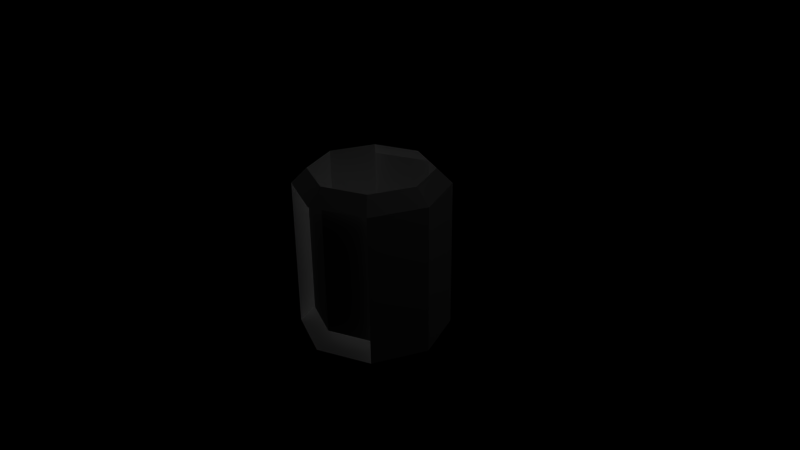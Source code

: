 # Source: container.blend  (saved by Blender 2.63.0; exported with 4.5.12 LTS)
import bpy
from mathutils import Matrix  # noqa: F401  (used for matrix-valued properties, if any)

bpy.ops.wm.read_factory_settings(use_empty=True)
scene = bpy.context.scene
scene.name = 'Scene'

# ---- collections
col_collection_1 = bpy.data.collections.new('Collection 1'); scene.collection.children.link(col_collection_1)

# ---- cameras
cam_camera = bpy.data.cameras.new('Camera')
cam_camera.clip_end = 100.0
cam_camera.lens = 35.0
cam_camera.sensor_width = 32.0
cam_camera.sensor_height = 18.0
cam_camera.ortho_scale = 7.314
cam_camera.dof.focus_distance = 0.0
cam_camera.dof.aperture_fstop = 128.0

# ---- lights
light_lamp_003 = bpy.data.lights.new('Lamp.003', 'POINT')
light_lamp_003.transmission_factor = 0.0
light_lamp_003.cutoff_distance = 30.0
light_lamp_003.use_shadow = False
light_lamp_003.energy = 100.0
light_lamp_003.shadow_buffer_clip_start = 1.001
light_lamp_003.shadow_soft_size = 1.0
light_lamp_003.shadow_maximum_resolution = 0.006
light_lamp_003.use_absolute_resolution = True
light_lamp_003.cycles.use_multiple_importance_sampling = False
light_lamp_002 = bpy.data.lights.new('Lamp.002', 'POINT')
light_lamp_002.transmission_factor = 0.0
light_lamp_002.cutoff_distance = 30.0
light_lamp_002.use_shadow = False
light_lamp_002.energy = 100.0
light_lamp_002.shadow_buffer_clip_start = 1.001
light_lamp_002.shadow_soft_size = 1.0
light_lamp_002.shadow_maximum_resolution = 0.006
light_lamp_002.use_absolute_resolution = True
light_lamp_002.cycles.use_multiple_importance_sampling = False
light_lamp_001 = bpy.data.lights.new('Lamp.001', 'POINT')
light_lamp_001.transmission_factor = 0.0
light_lamp_001.cutoff_distance = 30.0
light_lamp_001.use_shadow = False
light_lamp_001.energy = 100.0
light_lamp_001.shadow_buffer_clip_start = 1.001
light_lamp_001.shadow_soft_size = 1.0
light_lamp_001.shadow_maximum_resolution = 0.006
light_lamp_001.use_absolute_resolution = True
light_lamp_001.cycles.use_multiple_importance_sampling = False
light_lamp = bpy.data.lights.new('Lamp', 'POINT')
light_lamp.transmission_factor = 0.0
light_lamp.cutoff_distance = 30.0
light_lamp.use_shadow = False
light_lamp.energy = 100.0
light_lamp.shadow_buffer_clip_start = 1.001
light_lamp.shadow_soft_size = 1.0
light_lamp.shadow_maximum_resolution = 0.006
light_lamp.use_absolute_resolution = True
light_lamp.cycles.use_multiple_importance_sampling = False

# ---- meshes
me_cylinder = bpy.data.meshes.new('Cylinder')
me_cylinder.from_pydata([(0.0, 1.0, -1.0), (0.0, 1.0, 1.0), (0.7071, 0.7071, -1.0), (0.7071, 0.7071, 1.0), (1.0, -4.371e-08, -1.0), (1.0, -4.371e-08, 1.0), (0.7071, -0.7071, -1.0), (0.7071, -0.7071, 1.0), (-8.742e-08, -1.0, -1.0), (-8.742e-08, -1.0, 1.0), (-0.7071, -0.7071, -1.0), (-0.7071, -0.7071, 1.0), (-1.0, 0.0, -1.0), (-1.0, 1.192e-08, 1.0), (-0.7071, 0.7071, -1.0), (-0.7071, 0.7071, 1.0), (1.882e-09, 0.8, 1.2), (0.5657, 0.5657, 1.2), (0.8, -3.497e-08, 1.2), (0.5657, -0.5657, 1.2), (-6.806e-08, -0.8, 1.2), (-0.5657, -0.5657, 1.2), (-0.8, 9.54e-09, 1.2), (-0.5657, 0.5657, 1.2), (0.8, -3.497e-08, -0.8), (0.5657, -0.5657, -0.8), (-6.806e-08, -0.8, -0.8), (-0.5657, -0.5657, -0.8), (-0.8, 9.54e-09, -0.8), (-0.7071, -0.7071, -1.0), (-1.0, 0.0, -1.0), (-0.5657, 0.5657, -0.8), (0.5657, 0.5657, -0.8)], [], [(0, 1, 3, 2), (2, 3, 5, 4), (1, 15, 23, 16), (14, 15, 1, 0), (12, 13, 15, 14), (0, 2, 4, 6, 8, 10, 12, 14), (5, 3, 17, 18), (7, 5, 18, 19), (3, 1, 16, 17), (9, 7, 19, 20), (11, 9, 20, 21), (13, 11, 21, 22), (15, 13, 22, 23), (20, 19, 25, 26), (21, 20, 26, 27), (22, 21, 27, 28), (19, 18, 24, 25), (29, 30, 12, 10), (13, 30, 29, 11), (5, 7, 6, 4), (24, 18, 17, 32), (31, 23, 22, 28)])
_uv = me_cylinder.uv_layers.new(name='UVMap')
_uv.uv.foreach_set('vector', [0.3352, 0.3173, 0.3344, 0.04706, 0.4378, 0.04675, 0.4386, 0.3169, 0.4386, 0.3169, 0.4378, 0.04675, 0.5109, 0.04652, 0.5109, 0.3164, 0.3344, 0.04706, 0.2613, 0.04729, 0.2862, 0.02019, 0.3447, 0.02001, 0.2621, 0.3175, 0.2613, 0.04729, 0.3344, 0.04706, 0.3352, 0.3173, 0.5857, 0.01998, 0.5849, 0.2902, 0.5222, 0.2909, 0.5226, 0.02076, 0.5117, 0.3908, 0.5849, 0.3177, 0.6883, 0.3177, 0.7614, 0.3908, 0.7614, 0.4942, 0.6883, 0.5673, 0.5849, 0.5673, 0.5118, 0.4942, 0.4385, 0.4949, 0.5117, 0.5499, 0.4869, 0.5755, 0.4282, 0.5316, 0.3351, 0.4953, 0.4385, 0.4949, 0.4282, 0.5316, 0.3455, 0.5318, 0.4378, 0.04675, 0.3344, 0.04706, 0.3447, 0.02001, 0.4274, 0.01976, 0.2621, 0.5506, 0.3351, 0.4953, 0.3455, 0.5318, 0.2872, 0.5761, 0.6883, 0.2905, 0.7614, 0.2907, 0.7363, 0.3177, 0.6778, 0.3175, 0.5849, 0.2902, 0.6883, 0.2905, 0.6778, 0.3175, 0.5951, 0.3172, 0.5128, 0.2895, 0.5849, 0.2902, 0.5951, 0.3172, 0.5366, 0.317, 0.8199, 0.2901, 0.7614, 0.29, 0.7622, 0.01976, 0.8207, 0.01994, 0.9026, 0.2904, 0.8199, 0.2901, 0.8207, 0.01994, 0.9034, 0.02019, 0.9611, 0.2906, 0.9026, 0.2904, 0.9034, 0.02019, 0.9619, 0.02037, 0.9034, 0.5879, 0.8449, 0.588, 0.8441, 0.3178, 0.9026, 0.3177, 0.2613, 0.01976, 0.2613, 0.01976, 0.2613, 0.01976, 0.2613, 0.01976, 0.5849, 0.2902, 0.5857, 0.01998, 0.6891, 0.0203, 0.6883, 0.2905, 0.4385, 0.4949, 0.3351, 0.4953, 0.3345, 0.3178, 0.4379, 0.3175, 0.8441, 0.3178, 0.8449, 0.588, 0.7622, 0.5883, 0.7614, 0.3181, 0.5945, 0.5673, 0.595, 0.7448, 0.5123, 0.745, 0.5117, 0.5675])
me_cylinder.use_remesh_preserve_volume = False
me_cylinder.use_remesh_preserve_attributes = False
me_cylinder.use_mirror_vertex_groups = False
me_cylinder.update()

# ---- objects
ob_lamp_003 = bpy.data.objects.new('Lamp.003', light_lamp_003)
ob_lamp_002 = bpy.data.objects.new('Lamp.002', light_lamp_002)
ob_lamp_001 = bpy.data.objects.new('Lamp.001', light_lamp_001)
ob_cylinder = bpy.data.objects.new('Cylinder', me_cylinder)
ob_lamp = bpy.data.objects.new('Lamp', light_lamp)
ob_camera = bpy.data.objects.new('Camera', cam_camera)

# ---- transforms, parenting, visibility, modifiers, constraints
ob_lamp_003.location = (-0.4596, 0.09616, -5.852)
ob_lamp_003.rotation_euler = (0.6503, 0.05522, 1.866)
ob_lamp_003.lock_rotations_4d = False
ob_lamp_003.empty_display_type = 'ARROWS'
ob_lamp_003.color = (0.0, 0.0, 0.0, 0.0)
ob_lamp_003.lineart.crease_threshold = 0.0
ob_lamp_002.location = (-0.6876, 5.862, -0.2566)
ob_lamp_002.rotation_euler = (0.6503, 0.05522, 1.866)
ob_lamp_002.lock_rotations_4d = False
ob_lamp_002.empty_display_type = 'ARROWS'
ob_lamp_002.color = (0.0, 0.0, 0.0, 0.0)
ob_lamp_002.lineart.crease_threshold = 0.0
ob_lamp_001.location = (-5.89, -1.384, 4.909)
ob_lamp_001.rotation_euler = (0.6503, 0.05522, 1.866)
ob_lamp_001.lock_rotations_4d = False
ob_lamp_001.empty_display_type = 'ARROWS'
ob_lamp_001.color = (0.0, 0.0, 0.0, 0.0)
ob_lamp_001.lineart.crease_threshold = 0.0
ob_cylinder.location = (0.0, 0.0, 0.0)
ob_cylinder.lineart.crease_threshold = 0.0
ob_lamp.location = (4.076, 1.005, 5.904)
ob_lamp.rotation_euler = (0.6503, 0.05522, 1.866)
ob_lamp.lock_rotations_4d = False
ob_lamp.empty_display_type = 'ARROWS'
ob_lamp.color = (0.0, 0.0, 0.0, 0.0)
ob_lamp.lineart.crease_threshold = 0.0
ob_camera.location = (7.481, -6.508, 5.344)
ob_camera.rotation_euler = (1.109, 0.01082, 0.8149)
ob_camera.lock_rotations_4d = False
ob_camera.empty_display_type = 'ARROWS'
ob_camera.color = (0.0, 0.0, 0.0, 0.0)
ob_camera.display_type = 'WIRE'
ob_camera.lineart.crease_threshold = 0.0

# ---- collection membership
col_collection_1.objects.link(ob_lamp_003)
col_collection_1.objects.link(ob_lamp_002)
col_collection_1.objects.link(ob_lamp_001)
col_collection_1.objects.link(ob_cylinder)
col_collection_1.objects.link(ob_lamp)
col_collection_1.objects.link(ob_camera)

# ---- scene / render settings (as saved in the file)
scene.camera = ob_camera
scene.frame_start = 1; scene.frame_end = 250; scene.frame_set(229)
scene.render.engine = 'BLENDER_EEVEE_NEXT'
scene.render.image_settings.color_mode = 'RGB'
scene.render.image_settings.compression = 90
scene.render.resolution_percentage = 50
scene.render.dither_intensity = 0.0
scene.render.bake_margin = 2
scene.render.bake_bias = 0.0
scene.cycles.use_denoising = False
scene.cycles.samples = 10
scene.cycles.sampling_pattern = 'TABULATED_SOBOL'
scene.cycles.light_sampling_threshold = 0.0
scene.cycles.use_adaptive_sampling = False
scene.cycles.use_light_tree = False
scene.cycles.blur_glossy = 0.0
scene.cycles.volume_bounces = 1
scene.cycles.pixel_filter_type = 'GAUSSIAN'
scene.cycles.sample_clamp_indirect = 0.0
scene.view_settings.view_transform = 'Raw'
bpy.context.view_layer.update()
